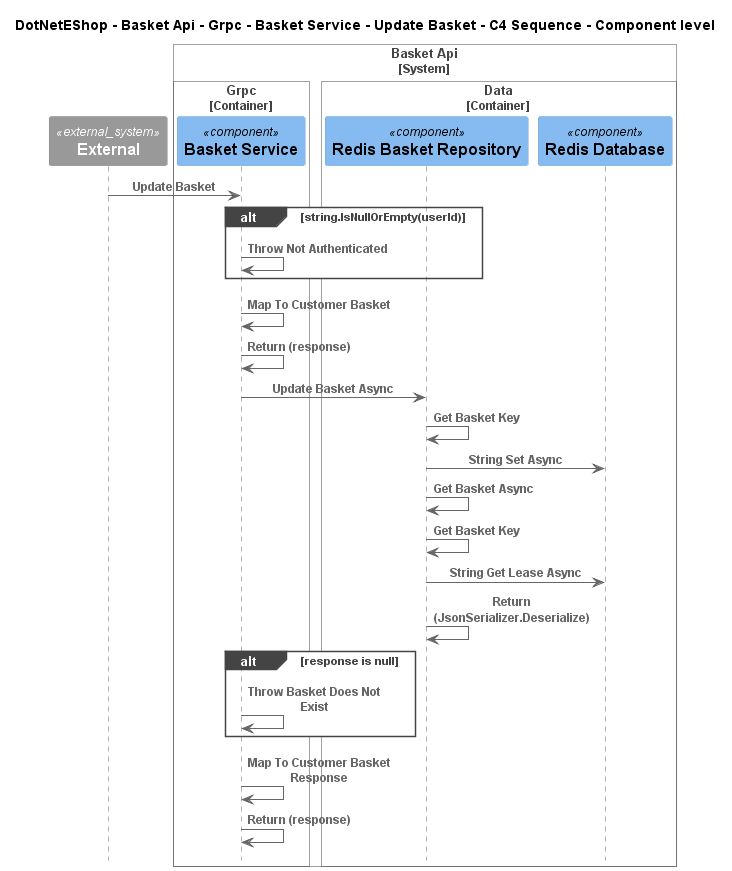

The diagram above was rendered by PlantUML. Its source (embedded in the PNG):
@startuml
!include ..\..\..\..\..\..\..\..\..\.c4s\C4_Sequence.puml

title DotNetEShop - Basket Api - Grpc - Basket Service - Update Basket - C4 Sequence - Component level

System_Ext(C4InterFlow.SoftwareSystems.ExternalSystem, "External", "")

System_Boundary(DotNetEShop.SoftwareSystems.BasketApi, "Basket Api")
    
Container_Boundary(DotNetEShop.SoftwareSystems.BasketApi.Containers.Grpc, "Grpc")
    Component(DotNetEShop.SoftwareSystems.BasketApi.Containers.Grpc.Components.BasketService, "Basket Service", "", "")
Boundary_End()
    
Container_Boundary(DotNetEShop.SoftwareSystems.BasketApi.Containers.Data, "Data")
    Component(DotNetEShop.SoftwareSystems.BasketApi.Containers.Data.Components.RedisBasketRepository, "Redis Basket Repository", "", "")
    Component(DotNetEShop.SoftwareSystems.BasketApi.Containers.Data.Components.RedisDatabase, "Redis Database", "", "")
Boundary_End()
Boundary_End()

Rel(C4InterFlow.SoftwareSystems.ExternalSystem, DotNetEShop.SoftwareSystems.BasketApi.Containers.Grpc.Components.BasketService, "Update Basket")
alt string.IsNullOrEmpty(userId)
Rel(DotNetEShop.SoftwareSystems.BasketApi.Containers.Grpc.Components.BasketService, DotNetEShop.SoftwareSystems.BasketApi.Containers.Grpc.Components.BasketService, "Throw Not Authenticated")
end
Rel(DotNetEShop.SoftwareSystems.BasketApi.Containers.Grpc.Components.BasketService, DotNetEShop.SoftwareSystems.BasketApi.Containers.Grpc.Components.BasketService, "Map To Customer Basket")
Rel(DotNetEShop.SoftwareSystems.BasketApi.Containers.Grpc.Components.BasketService, DotNetEShop.SoftwareSystems.BasketApi.Containers.Grpc.Components.BasketService, "Return (response)")
Rel(DotNetEShop.SoftwareSystems.BasketApi.Containers.Grpc.Components.BasketService, DotNetEShop.SoftwareSystems.BasketApi.Containers.Data.Components.RedisBasketRepository, "Update Basket Async")
Rel(DotNetEShop.SoftwareSystems.BasketApi.Containers.Data.Components.RedisBasketRepository, DotNetEShop.SoftwareSystems.BasketApi.Containers.Data.Components.RedisBasketRepository, "Get Basket Key")
Rel(DotNetEShop.SoftwareSystems.BasketApi.Containers.Data.Components.RedisBasketRepository, DotNetEShop.SoftwareSystems.BasketApi.Containers.Data.Components.RedisDatabase, "String Set Async")
Rel(DotNetEShop.SoftwareSystems.BasketApi.Containers.Data.Components.RedisBasketRepository, DotNetEShop.SoftwareSystems.BasketApi.Containers.Data.Components.RedisBasketRepository, "Get Basket Async")
Rel(DotNetEShop.SoftwareSystems.BasketApi.Containers.Data.Components.RedisBasketRepository, DotNetEShop.SoftwareSystems.BasketApi.Containers.Data.Components.RedisBasketRepository, "Get Basket Key")
Rel(DotNetEShop.SoftwareSystems.BasketApi.Containers.Data.Components.RedisBasketRepository, DotNetEShop.SoftwareSystems.BasketApi.Containers.Data.Components.RedisDatabase, "String Get Lease Async")
Rel(DotNetEShop.SoftwareSystems.BasketApi.Containers.Data.Components.RedisBasketRepository, DotNetEShop.SoftwareSystems.BasketApi.Containers.Data.Components.RedisBasketRepository, "Return (JsonSerializer.Deserialize)")
alt response is null
Rel(DotNetEShop.SoftwareSystems.BasketApi.Containers.Grpc.Components.BasketService, DotNetEShop.SoftwareSystems.BasketApi.Containers.Grpc.Components.BasketService, "Throw Basket Does Not Exist")
end
Rel(DotNetEShop.SoftwareSystems.BasketApi.Containers.Grpc.Components.BasketService, DotNetEShop.SoftwareSystems.BasketApi.Containers.Grpc.Components.BasketService, "Map To Customer Basket Response")
Rel(DotNetEShop.SoftwareSystems.BasketApi.Containers.Grpc.Components.BasketService, DotNetEShop.SoftwareSystems.BasketApi.Containers.Grpc.Components.BasketService, "Return (response)")


@enduml